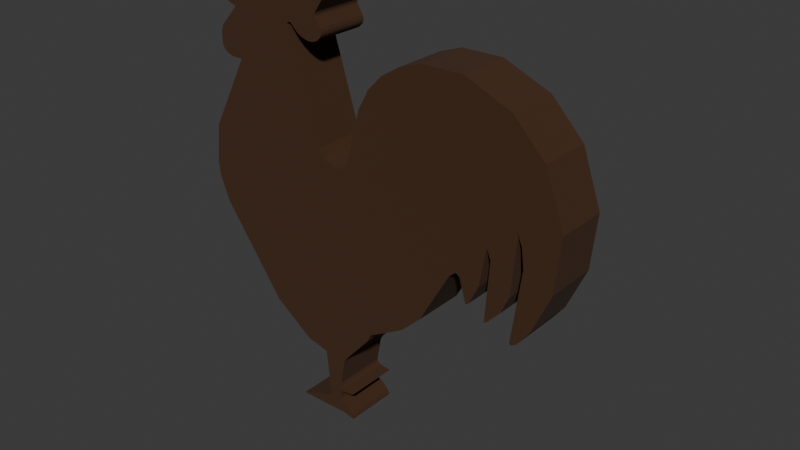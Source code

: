 # Source: animacion_gallo.blend  (saved by Blender 4.5.90; exported with 4.5.12 LTS)
import bpy
from mathutils import Matrix  # noqa: F401  (used for matrix-valued properties, if any)

bpy.ops.wm.read_factory_settings(use_empty=True)
scene = bpy.context.scene
scene.name = 'Scene'

# ---- materials (node trees are filled in below, after node groups)
mat_stroke = bpy.data.materials.new('Stroke')
mat_holdout = bpy.data.materials.new('Holdout')
mat_material_002 = bpy.data.materials.new('Material.002')

# ---- material node trees
mat_material_002.use_nodes = True; mat_material_002.node_tree.nodes.clear()
_N = mat_material_002.node_tree.nodes; _L = mat_material_002.node_tree.links
n0 = _N.new('ShaderNodeBsdfPrincipled'); n0.name = 'Principled BSDF'; n0.location = (-200, 100)
n0.inputs[0].default_value = (0.05488, 0.0208, 0.005333, 1.0)
n0.inputs[2].default_value = 1.0
n1 = _N.new('ShaderNodeOutputMaterial'); n1.name = 'Material Output'; n1.location = (200, 100)
_L.new(n0.outputs[0], n1.inputs[0])
n1.is_active_output = True

# ---- world
world_world = bpy.data.worlds.new('World'); scene.world = world_world
world_world.use_nodes = True; world_world.node_tree.nodes.clear()
_N = world_world.node_tree.nodes; _L = world_world.node_tree.links
n0 = _N.new('ShaderNodeOutputWorld'); n0.name = 'World Output'; n0.location = (300, 300)
n1 = _N.new('ShaderNodeBackground'); n1.name = 'Background'; n1.location = (10, 300)
n1.inputs[0].default_value = (0.05088, 0.05088, 0.05088, 1.0)
_L.new(n1.outputs[0], n0.inputs[0])
n0.is_active_output = True
world_world.color = (0.05088, 0.05088, 0.05088)
world_world.sun_shadow_jitter_overblur = 0.0

# ---- meshes
me_greasepencil_002 = bpy.data.meshes.new('GreasePencil.002')
me_greasepencil_002.from_pydata([(1.515, 1.195, 0.0), (1.5, 1.19, 0.0), (1.495, 1.186, 0.0), (1.492, 1.18, 0.0), (1.489, 1.165, 0.0), (1.494, 1.123, 0.0), (1.491, 1.113, 0.0), (1.488, 1.108, 0.0), (1.404, 1.054, 0.0), (1.394, 1.041, 0.0), (1.39, 1.027, 0.0), (1.392, 1.012, 0.0), (1.436, 0.9438, 0.0), (1.438, 0.9366, 0.0), (1.439, 0.9298, 0.0), (1.437, 0.9226, 0.0), (1.404, 0.8721, 0.0), (1.4, 0.858, 0.0), (1.4, 0.8457, 0.0), (1.401, 0.84, 0.0), (1.407, 0.8287, 0.0), (1.429, 0.8081, 0.0), (1.456, 0.7981, 0.0), (1.487, 0.7976, 0.0), (1.52, 0.8057, 0.0), (1.551, 0.8216, 0.0), (1.593, 0.8612, 0.0), (1.597, 0.8633, 0.0), (1.601, 0.864, 0.0), (1.605, 0.8633, 0.0), (1.609, 0.8612, 0.0), (1.614, 0.8578, 0.0), (1.615, 0.8531, 0.0), (1.616, 0.8469, 0.0), (1.426, 0.2725, 0.0), (1.393, 0.2298, 0.0), (1.372, 0.217, 0.0), (1.314, 0.2021, 0.0), (1.276, 0.2064, 0.0), (1.259, 0.2151, 0.0), (1.244, 0.2316, 0.0), (1.172, 0.5392, 0.0), (1.115, 0.6488, 0.0), (1.037, 0.7347, 0.0), (0.9355, 0.8007, 0.0), (0.816, 0.8446, 0.0), (0.5908, 0.8497, 0.0), (0.334, 0.7467, 0.0), (0.1561, 0.5688, 0.0), (0.04584, 0.2757, 0.0), (0.06842, -0.01838, 0.0), (0.1666, -0.2502, 0.0), (0.2302, -0.335, 0.0), (0.2489, -0.3481, 0.0), (0.2574, -0.3513, 0.0), (0.2611, -0.3511, 0.0), (0.2641, -0.3501, 0.0), (0.2664, -0.348, 0.0), (0.2679, -0.3443, 0.0), (0.2687, -0.3388, 0.0), (0.225, 0.05084, 0.0), (0.241, 0.1552, 0.0), (0.2686, 0.2175, 0.0), (0.2707, 0.2198, 0.0), (0.2719, 0.2194, 0.0), (0.272, 0.2161, 0.0), (0.2655, 0.1879, 0.0), (0.2855, -0.115, 0.0), (0.3297, -0.2134, 0.0), (0.3973, -0.2879, 0.0), (0.4094, -0.2947, 0.0), (0.4126, -0.2941, 0.0), (0.3976, 0.03276, 0.0), (0.4208, 0.08987, 0.0), (0.4525, -0.1232, 0.0), (0.4997, -0.2266, 0.0), (0.5086, -0.2369, 0.0), (0.5125, -0.239, 0.0), (0.5161, -0.239, 0.0), (0.5193, -0.2372, 0.0), (0.5222, -0.2334, 0.0), (0.5596, -0.1144, 0.0), (0.5736, -0.1032, 0.0), (0.579, -0.1011, 0.0), (0.5838, -0.1011, 0.0), (0.5882, -0.1028, 0.0), (0.6196, -0.1337, 0.0), (0.7817, -0.4333, 0.0), (0.8873, -0.5368, 0.0), (1.083, -0.6528, 0.0), (1.09, -0.6594, 0.0), (1.109, -0.6993, 0.0), (1.255, -0.8728, 0.0), (1.268, -0.8986, 0.0), (1.289, -1.039, 0.0), (1.284, -1.052, 0.0), (1.28, -1.057, 0.0), (1.267, -1.063, 0.0), (1.204, -1.071, 0.0), (1.203, -1.072, 0.0), (1.203, -1.073, 0.0), (1.219, -1.082, 0.0), (1.282, -1.09, 0.0), (1.288, -1.094, 0.0), (1.29, -1.097, 0.0), (1.293, -1.104, 0.0), (1.294, -1.133, 0.0), (1.292, -1.143, 0.0), (1.289, -1.147, 0.0), (1.283, -1.153, 0.0), (1.246, -1.173, 0.0), (1.214, -1.204, 0.0), (1.205, -1.222, 0.0), (1.204, -1.227, 0.0), (1.204, -1.231, 0.0), (1.205, -1.234, 0.0), (1.275, -1.22, 0.0), (1.554, -1.227, 0.0), (1.556, -1.225, 0.0), (1.555, -1.223, 0.0), (1.552, -1.22, 0.0), (1.458, -1.185, 0.0), (1.449, -1.183, 0.0), (1.36, -1.144, 0.0), (1.393, -0.8824, 0.0), (1.515, -0.8548, 0.0), (1.736, -0.6981, 0.0), (2.089, -0.2257, 0.0), (2.145, -0.08987, 0.0), (2.156, -0.01537, 0.0), (2.139, 0.2, 0.0), (1.941, 0.6012, 0.0), (1.94, 0.6046, 0.0), (2.001, 0.604, 0.0), (2.037, 0.6161, 0.0), (2.052, 0.6258, 0.0), (2.063, 0.6373, 0.0), (2.07, 0.652, 0.0), (2.074, 0.7129, 0.0), (2.063, 0.7516, 0.0), (1.965, 0.866, 0.0), (2.082, 0.9089, 0.0), (2.085, 0.9109, 0.0), (2.087, 0.913, 0.0), (2.087, 0.915, 0.0), (2.087, 0.9191, 0.0), (2.084, 0.9232, 0.0), (2.075, 0.9314, 0.0), (1.943, 0.9802, 0.0), (1.94, 0.9804, 0.0), (1.941, 0.9826, 0.0), (1.979, 1.076, 0.0), (1.983, 1.119, 0.0), (1.973, 1.16, 0.0), (1.948, 1.183, 0.0), (1.911, 1.199, 0.0), (1.892, 1.202, 0.0), (1.798, 1.19, 0.0), (1.768, 1.193, 0.0), (1.695, 1.233, 0.0), (1.688, 1.234, 0.0), (1.675, 1.231, 0.0), (1.627, 1.192, 0.0), (1.618, 1.189, 0.0), (1.618, 1.189, 0.2948), (1.515, 1.195, 0.2948), (1.5, 1.19, 0.2948), (1.495, 1.186, 0.2948), (1.492, 1.18, 0.2948), (1.489, 1.165, 0.2948), (1.494, 1.123, 0.2948), (1.491, 1.113, 0.2948), (1.488, 1.108, 0.2948), (1.404, 1.054, 0.2948), (1.394, 1.041, 0.2948), (1.39, 1.027, 0.2948), (1.392, 1.012, 0.2948), (1.436, 0.9438, 0.2948), (1.438, 0.9366, 0.2948), (1.439, 0.9298, 0.2948), (1.437, 0.9226, 0.2948), (1.404, 0.8721, 0.2948), (1.4, 0.858, 0.2948), (1.4, 0.8457, 0.2948), (1.401, 0.84, 0.2948), (1.407, 0.8287, 0.2948), (1.429, 0.8081, 0.2948), (1.456, 0.7981, 0.2948), (1.487, 0.7976, 0.2948), (1.52, 0.8057, 0.2948), (1.551, 0.8216, 0.2948), (1.593, 0.8612, 0.2948), (1.597, 0.8633, 0.2948), (1.601, 0.864, 0.2948), (1.605, 0.8633, 0.2948), (1.609, 0.8612, 0.2948), (1.614, 0.8578, 0.2948), (1.615, 0.8531, 0.2948), (1.616, 0.8469, 0.2948), (1.426, 0.2725, 0.2948), (1.393, 0.2298, 0.2948), (1.372, 0.217, 0.2948), (1.314, 0.2021, 0.2948), (1.276, 0.2064, 0.2948), (1.259, 0.2151, 0.2948), (1.244, 0.2316, 0.2948), (1.172, 0.5392, 0.2948), (1.115, 0.6488, 0.2948), (1.037, 0.7347, 0.2948), (0.9355, 0.8007, 0.2948), (0.816, 0.8446, 0.2948), (0.5908, 0.8497, 0.2948), (0.334, 0.7467, 0.2948), (0.1561, 0.5688, 0.2948), (0.04584, 0.2757, 0.2948), (0.06842, -0.01838, 0.2948), (0.1666, -0.2502, 0.2948), (0.2302, -0.335, 0.2948), (0.2489, -0.3481, 0.2948), (0.2574, -0.3513, 0.2948), (0.2611, -0.3511, 0.2948), (0.2641, -0.3501, 0.2948), (0.2664, -0.348, 0.2948), (0.2679, -0.3443, 0.2948), (0.2687, -0.3388, 0.2948), (0.225, 0.05084, 0.2948), (0.241, 0.1552, 0.2948), (0.2686, 0.2175, 0.2948), (0.2707, 0.2198, 0.2948), (0.2719, 0.2194, 0.2948), (0.272, 0.2161, 0.2948), (0.2655, 0.1879, 0.2948), (0.2855, -0.115, 0.2948), (0.3297, -0.2134, 0.2948), (0.3973, -0.2879, 0.2948), (0.4094, -0.2947, 0.2948), (0.4126, -0.2941, 0.2948), (0.3976, 0.03276, 0.2948), (0.4208, 0.08987, 0.2948), (0.4525, -0.1232, 0.2948), (0.4997, -0.2266, 0.2948), (0.5086, -0.2369, 0.2948), (0.5125, -0.239, 0.2948), (0.5161, -0.239, 0.2948), (0.5193, -0.2372, 0.2948), (0.5222, -0.2334, 0.2948), (0.5596, -0.1144, 0.2948), (0.5736, -0.1032, 0.2948), (0.579, -0.1011, 0.2948), (0.5838, -0.1011, 0.2948), (0.5882, -0.1028, 0.2948), (0.6196, -0.1337, 0.2948), (0.7817, -0.4333, 0.2948), (0.8873, -0.5368, 0.2948), (1.083, -0.6528, 0.2948), (1.09, -0.6594, 0.2948), (1.109, -0.6993, 0.2948), (1.255, -0.8728, 0.2948), (1.268, -0.8986, 0.2948), (1.289, -1.039, 0.2948), (1.284, -1.052, 0.2948), (1.28, -1.057, 0.2948), (1.267, -1.063, 0.2948), (1.204, -1.071, 0.2948), (1.203, -1.072, 0.2948), (1.203, -1.073, 0.2948), (1.219, -1.082, 0.2948), (1.282, -1.09, 0.2948), (1.288, -1.094, 0.2948), (1.29, -1.097, 0.2948), (1.293, -1.104, 0.2948), (1.294, -1.133, 0.2948), (1.292, -1.143, 0.2948), (1.289, -1.147, 0.2948), (1.283, -1.153, 0.2948), (1.246, -1.173, 0.2948), (1.214, -1.204, 0.2948), (1.205, -1.222, 0.2948), (1.204, -1.227, 0.2948), (1.204, -1.231, 0.2948), (1.205, -1.234, 0.2948), (1.275, -1.22, 0.2948), (1.554, -1.227, 0.2948), (1.556, -1.225, 0.2948), (1.555, -1.223, 0.2948), (1.552, -1.22, 0.2948), (1.458, -1.185, 0.2948), (1.449, -1.183, 0.2948), (1.36, -1.144, 0.2948), (1.393, -0.8824, 0.2948), (1.515, -0.8548, 0.2948), (1.736, -0.6981, 0.2948), (2.089, -0.2257, 0.2948), (2.145, -0.08987, 0.2948), (2.156, -0.01537, 0.2948), (2.139, 0.2, 0.2948), (1.941, 0.6012, 0.2948), (1.94, 0.6046, 0.2948), (2.001, 0.604, 0.2948), (2.037, 0.6161, 0.2948), (2.052, 0.6258, 0.2948), (2.063, 0.6373, 0.2948), (2.07, 0.652, 0.2948), (2.074, 0.7129, 0.2948), (2.063, 0.7516, 0.2948), (1.965, 0.866, 0.2948), (2.082, 0.9089, 0.2948), (2.085, 0.9109, 0.2948), (2.087, 0.913, 0.2948), (2.087, 0.915, 0.2948), (2.087, 0.9191, 0.2948), (2.084, 0.9232, 0.2948), (2.075, 0.9314, 0.2948), (1.943, 0.9802, 0.2948), (1.94, 0.9804, 0.2948), (1.941, 0.9826, 0.2948), (1.979, 1.076, 0.2948), (1.983, 1.119, 0.2948), (1.973, 1.16, 0.2948), (1.948, 1.183, 0.2948), (1.911, 1.199, 0.2948), (1.892, 1.202, 0.2948), (1.798, 1.19, 0.2948), (1.768, 1.193, 0.2948), (1.695, 1.233, 0.2948), (1.688, 1.234, 0.2948), (1.675, 1.231, 0.2948), (1.627, 1.192, 0.2948)], [], [(163, 0, 1, 2, 3, 4, 5, 6, 7, 8, 9, 10, 11, 12, 13, 14, 15, 16, 17, 18, 19, 20, 21, 22, 23, 24, 25, 26, 27, 28, 29, 30, 31, 32, 33, 34, 35, 36, 37, 38, 39, 40, 41, 42, 43, 44, 45, 46, 47, 48, 49, 50, 51, 52, 53, 54, 55, 56, 57, 58, 59, 60, 61, 62, 63, 64, 65, 66, 67, 68, 69, 70, 71, 72, 73, 74, 75, 76, 77, 78, 79, 80, 81, 82, 83, 84, 85, 86, 87, 88, 89, 90, 91, 92, 93, 94, 95, 96, 97, 98, 99, 100, 101, 102, 103, 104, 105, 106, 107, 108, 109, 110, 111, 112, 113, 114, 115, 116, 117, 118, 119, 120, 121, 122, 123, 124, 125, 126, 127, 128, 129, 130, 131, 132, 133, 134, 135, 136, 137, 138, 139, 140, 141, 142, 143, 144, 145, 146, 147, 148, 149, 150, 151, 152, 153, 154, 155, 156, 157, 158, 159, 160, 161, 162), (164, 327, 326, 325, 324, 323, 322, 321, 320, 319, 318, 317, 316, 315, 314, 313, 312, 311, 310, 309, 308, 307, 306, 305, 304, 303, 302, 301, 300, 299, 298, 297, 296, 295, 294, 293, 292, 291, 290, 289, 288, 287, 286, 285, 284, 283, 282, 281, 280, 279, 278, 277, 276, 275, 274, 273, 272, 271, 270, 269, 268, 267, 266, 265, 264, 263, 262, 261, 260, 259, 258, 257, 256, 255, 254, 253, 252, 251, 250, 249, 248, 247, 246, 245, 244, 243, 242, 241, 240, 239, 238, 237, 236, 235, 234, 233, 232, 231, 230, 229, 228, 227, 226, 225, 224, 223, 222, 221, 220, 219, 218, 217, 216, 215, 214, 213, 212, 211, 210, 209, 208, 207, 206, 205, 204, 203, 202, 201, 200, 199, 198, 197, 196, 195, 194, 193, 192, 191, 190, 189, 188, 187, 186, 185, 184, 183, 182, 181, 180, 179, 178, 177, 176, 175, 174, 173, 172, 171, 170, 169, 168, 167, 166, 165), (45, 44, 209, 210), (148, 147, 312, 313), (97, 96, 261, 262), (46, 45, 210, 211), (149, 148, 313, 314), (98, 97, 262, 263), (47, 46, 211, 212), (150, 149, 314, 315), (99, 98, 263, 264), (48, 47, 212, 213), (151, 150, 315, 316), (100, 99, 264, 265), (49, 48, 213, 214), (152, 151, 316, 317), (101, 100, 265, 266), (50, 49, 214, 215), (153, 152, 317, 318), (102, 101, 266, 267), (51, 50, 215, 216), (154, 153, 318, 319), (0, 163, 164, 165), (103, 102, 267, 268), (52, 51, 216, 217), (155, 154, 319, 320), (1, 0, 165, 166), (104, 103, 268, 269), (53, 52, 217, 218), (156, 155, 320, 321), (2, 1, 166, 167), (105, 104, 269, 270), (54, 53, 218, 219), (157, 156, 321, 322), (3, 2, 167, 168), (106, 105, 270, 271), (55, 54, 219, 220), (158, 157, 322, 323), (4, 3, 168, 169), (107, 106, 271, 272), (56, 55, 220, 221), (159, 158, 323, 324), (5, 4, 169, 170), (108, 107, 272, 273), (57, 56, 221, 222), (160, 159, 324, 325), (6, 5, 170, 171), (109, 108, 273, 274), (58, 57, 222, 223), (161, 160, 325, 326), (7, 6, 171, 172), (110, 109, 274, 275), (59, 58, 223, 224), (162, 161, 326, 327), (8, 7, 172, 173), (111, 110, 275, 276), (60, 59, 224, 225), (163, 162, 327, 164), (9, 8, 173, 174), (112, 111, 276, 277), (61, 60, 225, 226), (10, 9, 174, 175), (113, 112, 277, 278), (62, 61, 226, 227), (11, 10, 175, 176), (114, 113, 278, 279), (63, 62, 227, 228), (12, 11, 176, 177), (115, 114, 279, 280), (64, 63, 228, 229), (13, 12, 177, 178), (116, 115, 280, 281), (65, 64, 229, 230), (14, 13, 178, 179), (117, 116, 281, 282), (66, 65, 230, 231), (15, 14, 179, 180), (118, 117, 282, 283), (67, 66, 231, 232), (16, 15, 180, 181), (119, 118, 283, 284), (68, 67, 232, 233), (17, 16, 181, 182), (120, 119, 284, 285), (69, 68, 233, 234), (18, 17, 182, 183), (121, 120, 285, 286), (70, 69, 234, 235), (19, 18, 183, 184), (122, 121, 286, 287), (71, 70, 235, 236), (20, 19, 184, 185), (123, 122, 287, 288), (72, 71, 236, 237), (21, 20, 185, 186), (124, 123, 288, 289), (73, 72, 237, 238), (22, 21, 186, 187), (125, 124, 289, 290), (74, 73, 238, 239), (23, 22, 187, 188), (126, 125, 290, 291), (75, 74, 239, 240), (24, 23, 188, 189), (127, 126, 291, 292), (76, 75, 240, 241), (25, 24, 189, 190), (128, 127, 292, 293), (77, 76, 241, 242), (26, 25, 190, 191), (129, 128, 293, 294), (78, 77, 242, 243), (27, 26, 191, 192), (130, 129, 294, 295), (79, 78, 243, 244), (28, 27, 192, 193), (131, 130, 295, 296), (80, 79, 244, 245), (29, 28, 193, 194), (132, 131, 296, 297), (81, 80, 245, 246), (30, 29, 194, 195), (133, 132, 297, 298), (82, 81, 246, 247), (31, 30, 195, 196), (134, 133, 298, 299), (83, 82, 247, 248), (32, 31, 196, 197), (135, 134, 299, 300), (84, 83, 248, 249), (33, 32, 197, 198), (136, 135, 300, 301), (85, 84, 249, 250), (34, 33, 198, 199), (137, 136, 301, 302), (86, 85, 250, 251), (35, 34, 199, 200), (138, 137, 302, 303), (87, 86, 251, 252), (36, 35, 200, 201), (139, 138, 303, 304), (88, 87, 252, 253), (37, 36, 201, 202), (140, 139, 304, 305), (89, 88, 253, 254), (38, 37, 202, 203), (141, 140, 305, 306), (90, 89, 254, 255), (39, 38, 203, 204), (142, 141, 306, 307), (91, 90, 255, 256), (40, 39, 204, 205), (143, 142, 307, 308), (92, 91, 256, 257), (41, 40, 205, 206), (144, 143, 308, 309), (93, 92, 257, 258), (42, 41, 206, 207), (145, 144, 309, 310), (94, 93, 258, 259), (43, 42, 207, 208), (146, 145, 310, 311), (95, 94, 259, 260), (44, 43, 208, 209), (147, 146, 311, 312), (96, 95, 260, 261)])
me_greasepencil_002.materials.append(mat_material_002)
me_greasepencil_002.update()
arm_armature = bpy.data.armatures.new('Armature')  # bones are not reproduced

# ---- objects
ob_greasepencil = bpy.data.objects.new('GreasePencil', None)
ob_greasepencil_001 = bpy.data.objects.new('GreasePencil.001', None)
ob_gallo = bpy.data.objects.new('gallo', me_greasepencil_002)
ob_armature = bpy.data.objects.new('Armature', arm_armature)

# ---- transforms, parenting, visibility, modifiers, constraints
ob_greasepencil.location = (-21.3, -2.058, 2.281)
ob_greasepencil.rotation_euler = (1.574, -0.0184, 0.04849)
ob_greasepencil.scale = (2.069, 2.069, 2.069)
ob_greasepencil.empty_image_offset = (0.0, 0.0)
ob_greasepencil.use_grease_pencil_lights = True
ob_greasepencil_001.location = (-21.3, -2.058, 2.281)
ob_greasepencil_001.rotation_euler = (1.574, -0.0184, 0.04849)
ob_greasepencil_001.scale = (2.069, 2.069, 2.069)
ob_greasepencil_001.empty_image_offset = (0.0, 0.0)
ob_greasepencil_001.use_grease_pencil_lights = True
ob_gallo.parent = ob_armature
ob_gallo.matrix_parent_inverse = Matrix(((1.0, -0.0, 0.0, 0.08144), (-0.0, 1.0, -0.0, -0.04547), (0.0, 0.0, 1.0, -27.27), (-0.0, 0.0, -0.0, 1.0)))
ob_gallo.location = (1.934, -0.1454, 29.04)
ob_gallo.rotation_euler = (1.578, -0.01784, -3.135)
ob_gallo.scale = (1.474, 1.474, 1.474)
ob_gallo.use_grease_pencil_lights = True
_vg = ob_gallo.vertex_groups.new(name='Bone')
for _i, _w in zip([0, 1, 2, 3, 4, 5, 6, 7, 8, 9, 10, 11, 12, 13, 14, 15, 16, 17, 18, 19, 20, 21, 22, 23, 24, 25, 26, 27, 28, 29, 30, 31, 32, 33, 34, 35, 36, 37, 38, 39, 40, 41, 42, 43, 44, 45, 46, 47, 48, 49, 50, 51, 52, 53, 54, 55, 56, 57, 58, 59, 60, 61, 62, 63, 64, 65, 66, 67, 68, 69, 70, 71, 72, 73, 74, 75, 76, 77, 78, 79, 80, 81, 82, 83, 84, 85, 86, 87, 88, 89, 90, 91, 92, 93, 94, 95, 96, 97, 98, 99, 100, 101, 102, 103, 104, 105, 106, 107, 108, 109, 110, 111, 112, 113, 114, 115, 116, 117, 118, 119, 120, 121, 122, 123, 124, 125, 126, 127, 128, 129, 130, 131, 132, 133, 134, 135, 136, 137, 138, 139, 140, 141, 142, 143, 144, 145, 146, 147, 148, 149, 150, 151, 152, 153, 154, 155, 156, 157, 158, 159, 160, 161, 162, 163, 164, 165, 166, 167, 168, 169, 170, 171, 172, 173, 174, 175, 176, 177, 178, 179, 180, 181, 182, 183, 184, 185, 186, 187, 188, 189, 190, 191, 192, 193, 194, 195, 196, 197, 198, 199, 200, 201, 202, 203, 204, 205, 206, 207, 208, 209, 210, 211, 212, 213, 214, 215, 216, 217, 218, 219, 220, 221, 222, 223, 224, 225, 226, 227, 228, 229, 230, 231, 232, 233, 234, 235, 236, 237, 238, 239, 240, 241, 242, 243, 244, 245, 246, 247, 248, 249, 250, 251, 252, 253, 254, 255, 256, 257, 258, 259, 260, 261, 262, 263, 264, 265, 266, 267, 268, 269, 270, 271, 272, 273, 274, 275, 276, 277, 278, 279, 280, 281, 282, 283, 284, 285, 286, 287, 288, 289, 290, 291, 292, 293, 294, 295, 296, 297, 298, 299, 300, 301, 302, 303, 304, 305, 306, 307, 308, 309, 310, 311, 323, 324, 325, 326, 327], [0.01748, 0.01798, 0.01816, 0.01835, 0.01884, 0.02031, 0.02078, 0.02104, 0.02559, 0.02634, 0.0268, 0.0273, 0.03073, 0.03115, 0.03167, 0.03232, 0.03154, 0.03135, 0.03119, 0.03112, 0.03097, 0.03064, 0.03041, 0.03051, 0.0309, 0.03164, 0.03394, 0.03407, 0.03428, 0.03441, 0.0349, 0.03578, 0.03703, 0.03869, 0.1386, 0.1467, 0.1497, 0.1541, 0.154, 0.1531, 0.1511, 0.1378, 0.1352, 0.1343, 0.1347, 0.1351, 0.1353, 0.1355, 0.1357, 0.1357, 0.1329, 0.1301, 0.1288, 0.1284, 0.1283, 0.1283, 0.1282, 0.1282, 0.1282, 0.1282, 0.1252, 0.1311, 0.1418, 0.1424, 0.1425, 0.143, 0.1458, 0.1747, 0.1853, 0.196, 0.1976, 0.1978, 0.1673, 0.1679, 0.2056, 0.2251, 0.2273, 0.228, 0.2283, 0.2286, 0.2285, 0.231, 0.236, 0.2355, 0.2356, 0.2362, 0.2436, 0.3014, 0.3254, 0.3601, 0.3613, 0.3677, 0.4037, 0.41, 0.4467, 0.4491, 0.4501, 0.4521, 0.461, 0.4611, 0.4611, 0.462, 0.459, 0.4605, 0.4614, 0.4634, 0.4705, 0.4727, 0.4735, 0.475, 0.4793, 0.4839, 0.4861, 0.4864, 0.4867, 0.4869, 0.4903, 0.5472, 0.5473, 0.5469, 0.5463, 0.5315, 0.5292, 0.4995, 0.4156, 0.4108, 0.3699, 0.2726, 0.2423, 0.2262, 0.1796, 0.08485, 0.08408, 0.072, 0.06671, 0.06465, 0.06297, 0.06145, 0.05554, 0.05016, 0.007743, 0.001774, 0.001599, 0.001473, 0.001377, 0.001433, 0.001504, 0.001708, 0.004403, 0.004486, 0.004446, 0.001741, 0.001227, 0.001271, 0.001571, 0.002853, 0.003546, 0.007572, 0.00859, 0.01095, 0.01115, 0.01157, 0.01374, 0.01415, 0.009495, 0.01524, 0.01605, 0.01636, 0.01645, 0.01667, 0.01734, 0.01774, 0.01804, 0.02556, 0.0268, 0.02707, 0.02739, 0.02977, 0.03023, 0.0308, 0.03158, 0.0388, 0.04064, 0.04192, 0.04256, 0.04135, 0.03881, 0.0366, 0.03456, 0.03265, 0.03112, 0.02944, 0.02925, 0.02907, 0.02952, 0.03045, 0.03184, 0.03353, 0.03572, 0.142, 0.1508, 0.1531, 0.1572, 0.1561, 0.1553, 0.1532, 0.1393, 0.1365, 0.1357, 0.1356, 0.1357, 0.1358, 0.1362, 0.1367, 0.1355, 0.1343, 0.1336, 0.1336, 0.1336, 0.1337, 0.1337, 0.1337, 0.1337, 0.1336, 0.1336, 0.135, 0.1394, 0.1492, 0.1499, 0.1502, 0.1507, 0.1523, 0.1716, 0.1779, 0.1818, 0.1822, 0.1823, 0.1662, 0.1745, 0.208, 0.2257, 0.2278, 0.2284, 0.2287, 0.2287, 0.2286, 0.2319, 0.2362, 0.2357, 0.2357, 0.2361, 0.2426, 0.3017, 0.3263, 0.3497, 0.351, 0.3591, 0.3986, 0.405, 0.4411, 0.4433, 0.4441, 0.4459, 0.4527, 0.4529, 0.453, 0.4549, 0.4529, 0.4546, 0.4555, 0.4575, 0.4645, 0.4667, 0.4675, 0.4692, 0.4751, 0.4811, 0.4839, 0.4844, 0.4848, 0.4851, 0.4836, 0.536, 0.5362, 0.5359, 0.5354, 0.5233, 0.521, 0.4924, 0.4114, 0.4043, 0.3651, 0.2696, 0.2402, 0.2246, 0.179, 0.08754, 0.0868, 0.07496, 0.06968, 0.0676, 0.06592, 0.06438, 0.0586, 0.05358, 0.01921, 0.003279, 0.002821, 0.002499, 0.002252, 0.001697, 0.001066, 0.001103, 0.005453, 0.005772, 0.006369, 0.009008]): _vg.add([_i], _w, 'REPLACE')
_vg = ob_gallo.vertex_groups.new(name='Bone.001')
for _i, _w in zip([0, 1, 2, 3, 4, 5, 6, 7, 8, 9, 10, 11, 12, 13, 14, 15, 16, 17, 18, 19, 20, 21, 22, 23, 24, 25, 26, 27, 28, 29, 30, 31, 32, 33, 34, 35, 36, 37, 38, 39, 40, 41, 42, 43, 44, 45, 46, 47, 48, 49, 50, 51, 52, 53, 54, 55, 56, 57, 58, 59, 60, 61, 62, 63, 64, 65, 66, 67, 68, 69, 70, 71, 72, 73, 74, 75, 76, 77, 78, 79, 80, 81, 82, 83, 84, 85, 86, 87, 88, 89, 90, 91, 92, 93, 94, 95, 96, 97, 98, 99, 100, 101, 102, 103, 104, 105, 106, 107, 108, 109, 110, 111, 112, 113, 114, 115, 116, 117, 118, 119, 120, 121, 122, 123, 124, 125, 126, 127, 128, 129, 130, 131, 132, 133, 134, 135, 136, 137, 138, 139, 140, 141, 142, 143, 144, 145, 146, 147, 148, 149, 150, 151, 152, 153, 154, 155, 156, 157, 158, 159, 160, 161, 162, 163, 164, 165, 166, 167, 168, 169, 170, 171, 172, 173, 174, 175, 176, 177, 178, 179, 180, 181, 182, 183, 184, 185, 186, 187, 188, 189, 190, 191, 192, 193, 194, 195, 196, 197, 198, 199, 200, 201, 202, 203, 204, 205, 206, 207, 208, 209, 210, 211, 212, 213, 214, 215, 216, 217, 218, 219, 220, 221, 222, 223, 224, 225, 226, 227, 228, 229, 230, 231, 232, 233, 234, 235, 236, 237, 238, 239, 240, 241, 242, 243, 244, 245, 246, 247, 248, 249, 250, 251, 252, 253, 254, 255, 256, 257, 258, 259, 260, 261, 262, 263, 264, 265, 266, 267, 268, 269, 270, 271, 272, 273, 274, 275, 276, 277, 278, 279, 280, 281, 282, 283, 284, 285, 286, 287, 288, 289, 290, 291, 292, 293, 294, 295, 296, 297, 298, 299, 300, 301, 302, 303, 304, 305, 306, 307, 308, 309, 310, 311, 312, 313, 314, 315, 316, 317, 318, 319, 320, 321, 322, 323, 324, 325, 326, 327], [0.3641, 0.3658, 0.3665, 0.3671, 0.3686, 0.3717, 0.3729, 0.3735, 0.3876, 0.3897, 0.3906, 0.3912, 0.3912, 0.391, 0.3907, 0.3907, 0.3876, 0.3865, 0.3853, 0.3847, 0.383, 0.3782, 0.3719, 0.3665, 0.3622, 0.3592, 0.359, 0.3587, 0.3586, 0.3582, 0.358, 0.3582, 0.359, 0.3601, 0.4101, 0.4169, 0.4147, 0.4058, 0.399, 0.3974, 0.3949, 0.4163, 0.4319, 0.4507, 0.4742, 0.4987, 0.5436, 0.5982, 0.6461, 0.7038, 0.7072, 0.7124, 0.7148, 0.7153, 0.7155, 0.7155, 0.7156, 0.7157, 0.7157, 0.7157, 0.7163, 0.6931, 0.6581, 0.6561, 0.6558, 0.6555, 0.6529, 0.6258, 0.6166, 0.6081, 0.6069, 0.6067, 0.6254, 0.617, 0.5691, 0.5444, 0.5416, 0.5408, 0.5404, 0.54, 0.54, 0.5325, 0.524, 0.5227, 0.5212, 0.5195, 0.5039, 0.4404, 0.414, 0.3753, 0.3746, 0.3722, 0.3571, 0.3546, 0.3411, 0.3414, 0.3415, 0.3416, 0.3371, 0.3371, 0.3371, 0.3368, 0.3397, 0.338, 0.3373, 0.3361, 0.3343, 0.3343, 0.3343, 0.3343, 0.3341, 0.3338, 0.3336, 0.3336, 0.3335, 0.3335, 0.3343, 0.2787, 0.2784, 0.2786, 0.279, 0.2921, 0.2939, 0.3111, 0.3245, 0.3126, 0.3001, 0.2751, 0.2726, 0.2716, 0.2691, 0.2705, 0.2705, 0.2539, 0.2518, 0.2521, 0.2531, 0.2548, 0.2616, 0.2654, 0.2807, 0.2681, 0.2678, 0.2675, 0.2673, 0.2679, 0.2686, 0.2707, 0.2941, 0.2945, 0.2946, 0.2968, 0.2988, 0.3015, 0.3037, 0.3094, 0.3121, 0.3263, 0.3305, 0.3406, 0.3414, 0.3429, 0.3504, 0.3518, 0.3496, 0.3643, 0.3664, 0.3672, 0.3675, 0.3683, 0.3694, 0.3703, 0.3709, 0.387, 0.3894, 0.39, 0.3903, 0.388, 0.3876, 0.3874, 0.3875, 0.3906, 0.3909, 0.3904, 0.39, 0.3877, 0.3812, 0.3739, 0.3672, 0.3613, 0.3572, 0.354, 0.3537, 0.3531, 0.3528, 0.3529, 0.3531, 0.3537, 0.3545, 0.3973, 0.3953, 0.3935, 0.3988, 0.4067, 0.4092, 0.4096, 0.4244, 0.4383, 0.4569, 0.4787, 0.5026, 0.5462, 0.6015, 0.6525, 0.68, 0.6972, 0.7098, 0.7148, 0.7154, 0.7157, 0.7158, 0.7159, 0.7157, 0.7155, 0.7151, 0.6888, 0.6752, 0.6535, 0.652, 0.6514, 0.651, 0.6491, 0.628, 0.6209, 0.6181, 0.6178, 0.6178, 0.6294, 0.607, 0.5642, 0.5414, 0.5388, 0.538, 0.5375, 0.5375, 0.5376, 0.5282, 0.5207, 0.5197, 0.5186, 0.5172, 0.5043, 0.4379, 0.4096, 0.3835, 0.3828, 0.379, 0.3614, 0.359, 0.3463, 0.3468, 0.347, 0.3475, 0.3454, 0.3453, 0.3452, 0.344, 0.3452, 0.3434, 0.3427, 0.3415, 0.3397, 0.3397, 0.3397, 0.3395, 0.3382, 0.3369, 0.3363, 0.3361, 0.336, 0.3359, 0.3402, 0.286, 0.2856, 0.2858, 0.2861, 0.298, 0.2998, 0.3167, 0.329, 0.3175, 0.303, 0.2754, 0.2719, 0.2703, 0.2658, 0.2627, 0.2626, 0.2499, 0.2487, 0.2492, 0.2502, 0.2517, 0.2573, 0.2602, 0.2709, 0.2748, 0.275, 0.2751, 0.2751, 0.2753, 0.2755, 0.2762, 0.2842, 0.2843, 0.2845, 0.2913, 0.2948, 0.2983, 0.3029, 0.3082, 0.3108, 0.3237, 0.328, 0.3385, 0.3393, 0.3409, 0.3483]): _vg.add([_i], _w, 'REPLACE')
_vg = ob_gallo.vertex_groups.new(name='Bone.002')
for _i, _w in zip([0, 1, 2, 3, 4, 5, 6, 7, 8, 9, 10, 11, 12, 13, 14, 15, 16, 17, 18, 19, 20, 21, 22, 23, 24, 25, 26, 27, 28, 29, 30, 31, 32, 33, 34, 35, 36, 37, 38, 39, 40, 41, 42, 43, 44, 45, 46, 47, 48, 49, 50, 51, 52, 53, 54, 55, 56, 57, 58, 59, 60, 61, 62, 63, 64, 65, 66, 67, 68, 69, 70, 71, 72, 73, 74, 75, 76, 77, 78, 79, 80, 81, 82, 83, 84, 85, 86, 87, 88, 89, 90, 91, 92, 93, 94, 95, 96, 97, 98, 99, 100, 101, 102, 103, 104, 105, 106, 107, 108, 109, 110, 111, 112, 113, 114, 115, 116, 117, 118, 119, 120, 121, 122, 123, 124, 125, 126, 127, 128, 129, 130, 131, 132, 133, 134, 135, 136, 137, 138, 139, 140, 141, 142, 143, 144, 145, 146, 147, 148, 149, 150, 151, 152, 153, 154, 155, 156, 157, 158, 159, 160, 161, 162, 163, 164, 165, 166, 167, 168, 169, 170, 171, 172, 173, 174, 175, 176, 177, 178, 179, 180, 181, 182, 183, 184, 185, 186, 187, 188, 189, 190, 191, 192, 193, 194, 195, 196, 197, 198, 199, 200, 201, 202, 203, 204, 205, 206, 207, 208, 209, 210, 211, 212, 213, 214, 215, 216, 217, 218, 219, 220, 221, 222, 223, 224, 225, 226, 227, 228, 229, 230, 231, 232, 233, 234, 235, 236, 237, 238, 239, 240, 241, 242, 243, 244, 245, 246, 247, 248, 249, 250, 251, 252, 253, 254, 255, 256, 257, 258, 259, 260, 261, 262, 263, 264, 265, 266, 267, 268, 269, 270, 271, 272, 273, 274, 275, 276, 277, 278, 279, 280, 281, 282, 283, 284, 285, 286, 287, 288, 289, 290, 291, 292, 293, 294, 295, 296, 297, 298, 299, 300, 301, 302, 303, 304, 305, 306, 307, 308, 309, 310, 311, 312, 313, 314, 315, 316, 317, 318, 319, 320, 321, 322, 323, 324, 325, 326, 327], [0.6021, 0.6001, 0.5993, 0.5986, 0.5969, 0.593, 0.5917, 0.5909, 0.5745, 0.5721, 0.571, 0.57, 0.5684, 0.5684, 0.5684, 0.5681, 0.5716, 0.5728, 0.574, 0.5747, 0.5764, 0.5814, 0.5878, 0.5932, 0.5973, 0.5999, 0.5989, 0.5992, 0.5992, 0.5995, 0.5994, 0.5988, 0.5974, 0.5955, 0.4512, 0.4363, 0.4355, 0.44, 0.447, 0.4495, 0.4539, 0.4458, 0.4328, 0.415, 0.391, 0.3662, 0.3211, 0.2663, 0.2181, 0.1604, 0.1599, 0.1575, 0.1564, 0.1562, 0.1562, 0.1561, 0.1561, 0.1561, 0.1561, 0.1561, 0.1585, 0.1758, 0.2001, 0.2015, 0.2017, 0.2015, 0.2012, 0.1995, 0.1981, 0.1959, 0.1955, 0.1955, 0.2073, 0.2151, 0.2253, 0.2305, 0.2311, 0.2312, 0.2313, 0.2314, 0.2314, 0.2365, 0.24, 0.2417, 0.2431, 0.2443, 0.2525, 0.2582, 0.2605, 0.2646, 0.2641, 0.26, 0.2392, 0.2354, 0.2121, 0.2095, 0.2084, 0.2063, 0.2019, 0.2018, 0.2018, 0.2012, 0.2013, 0.2015, 0.2013, 0.2005, 0.1952, 0.193, 0.1922, 0.1907, 0.1866, 0.1823, 0.1803, 0.18, 0.1798, 0.1796, 0.1754, 0.1741, 0.1742, 0.1744, 0.1747, 0.1763, 0.1768, 0.1894, 0.2598, 0.2766, 0.33, 0.4522, 0.485, 0.5022, 0.5512, 0.6445, 0.6453, 0.6741, 0.6814, 0.6832, 0.6839, 0.6836, 0.6828, 0.6844, 0.6903, 0.7059, 0.7063, 0.7067, 0.7069, 0.7063, 0.7055, 0.7034, 0.6786, 0.6781, 0.6781, 0.6772, 0.6755, 0.6728, 0.6705, 0.6641, 0.661, 0.6448, 0.6401, 0.6288, 0.628, 0.6262, 0.6176, 0.616, 0.6206, 0.603, 0.6005, 0.5995, 0.5992, 0.5983, 0.5968, 0.5958, 0.595, 0.5751, 0.5721, 0.5714, 0.5709, 0.5721, 0.5722, 0.5721, 0.5716, 0.565, 0.5637, 0.5636, 0.5637, 0.5666, 0.5743, 0.5827, 0.5905, 0.5973, 0.6022, 0.6062, 0.6066, 0.6073, 0.6073, 0.6068, 0.6059, 0.6044, 0.6025, 0.4607, 0.4539, 0.4533, 0.444, 0.4372, 0.4355, 0.4372, 0.4362, 0.4252, 0.4074, 0.3856, 0.3617, 0.3179, 0.2623, 0.2108, 0.1845, 0.1685, 0.1566, 0.1516, 0.1509, 0.1507, 0.1505, 0.1504, 0.1506, 0.1509, 0.1512, 0.1762, 0.1854, 0.1973, 0.1981, 0.1984, 0.1983, 0.1986, 0.2004, 0.2011, 0.2001, 0.1999, 0.1999, 0.2043, 0.2184, 0.2277, 0.2328, 0.2334, 0.2336, 0.2337, 0.2337, 0.2337, 0.2399, 0.2431, 0.2446, 0.2457, 0.2467, 0.2531, 0.2604, 0.2641, 0.2668, 0.2663, 0.2619, 0.24, 0.236, 0.2126, 0.2099, 0.2088, 0.2066, 0.2018, 0.2018, 0.2017, 0.2011, 0.2019, 0.202, 0.2019, 0.201, 0.1958, 0.1936, 0.1928, 0.1913, 0.1867, 0.182, 0.1798, 0.1794, 0.1792, 0.1789, 0.1763, 0.178, 0.1782, 0.1783, 0.1785, 0.1788, 0.1792, 0.1909, 0.2596, 0.2782, 0.3319, 0.4549, 0.4878, 0.5051, 0.5551, 0.6497, 0.6505, 0.675, 0.6815, 0.6831, 0.6838, 0.6839, 0.684, 0.6861, 0.6944, 0.6984, 0.6985, 0.6986, 0.6986, 0.6987, 0.6988, 0.6991, 0.7019, 0.702, 0.7017, 0.6915, 0.6868, 0.6822, 0.6766, 0.6701, 0.6669, 0.6515, 0.6464, 0.6337, 0.6327, 0.6308, 0.6222]): _vg.add([_i], _w, 'REPLACE')
_m = ob_gallo.modifiers.new('Armature', 'ARMATURE')
_m.object = ob_armature
ob_armature.location = (-0.08144, 0.04547, 27.27)

# ---- collection membership
scene.collection.objects.link(ob_greasepencil)
scene.collection.objects.link(ob_greasepencil_001)
scene.collection.objects.link(ob_gallo)
scene.collection.objects.link(ob_armature)

# ---- scene / render settings (as saved in the file)
scene.frame_start = 1; scene.frame_end = 250; scene.frame_set(1)
scene.render.engine = 'BLENDER_EEVEE_NEXT'
bpy.context.view_layer.update()

# ---- added for rendering (the .blend has no active camera and no usable light): camera, sun
cam_auto = bpy.data.cameras.new('AutoCamera')
cam_auto.lens = 50.0
cam_auto.sensor_width = 36.0
cam_auto.clip_end = 1000.0
ob_auto_camera = bpy.data.objects.new('AutoCamera', cam_auto)
scene.collection.objects.link(ob_auto_camera)
ob_auto_camera.location = (4.94166, -5.37677, 32.5941)
ob_auto_camera.rotation_euler = (1.09748, -7.21219e-08, 0.694738)
scene.camera = ob_auto_camera
light_auto_sun = bpy.data.lights.new('AutoSun', 'SUN')
light_auto_sun.energy = 3.0
light_auto_sun.angle = 0.0523599
ob_auto_sun = bpy.data.objects.new('AutoSun', light_auto_sun)
scene.collection.objects.link(ob_auto_sun)
ob_auto_sun.rotation_euler = (0.872665, 0.174533, 0.523599)
bpy.context.view_layer.update()
